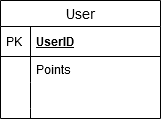

The diagram above was exported from draw.io. Its source (the exported page's mxGraphModel, read from the mxfile embedded in the PNG):
<mxGraphModel dx="868" dy="479" grid="1" gridSize="10" guides="1" tooltips="1" connect="1" arrows="1" fold="1" page="1" pageScale="1" pageWidth="827" pageHeight="1169" math="0" shadow="0">
  <root>
    <mxCell id="0" />
    <mxCell id="1" parent="0" />
    <mxCell id="0iRN_kXQFYF2n278RrhP-1" value="User" style="swimlane;fontStyle=0;childLayout=stackLayout;horizontal=1;startSize=26;horizontalStack=0;resizeParent=1;resizeParentMax=0;resizeLast=0;collapsible=1;marginBottom=0;align=center;fontSize=14;" parent="1" vertex="1">
      <mxGeometry x="330" y="160" width="160" height="118" as="geometry">
        <mxRectangle x="330" y="160" width="60" height="26" as="alternateBounds" />
      </mxGeometry>
    </mxCell>
    <mxCell id="0iRN_kXQFYF2n278RrhP-2" value="UserID" style="shape=partialRectangle;top=0;left=0;right=0;bottom=1;align=left;verticalAlign=middle;fillColor=none;spacingLeft=34;spacingRight=4;overflow=hidden;rotatable=0;points=[[0,0.5],[1,0.5]];portConstraint=eastwest;dropTarget=0;fontStyle=5;fontSize=12;" parent="0iRN_kXQFYF2n278RrhP-1" vertex="1">
      <mxGeometry y="26" width="160" height="30" as="geometry" />
    </mxCell>
    <mxCell id="0iRN_kXQFYF2n278RrhP-3" value="PK" style="shape=partialRectangle;top=0;left=0;bottom=0;fillColor=none;align=left;verticalAlign=middle;spacingLeft=4;spacingRight=4;overflow=hidden;rotatable=0;points=[];portConstraint=eastwest;part=1;fontSize=12;" parent="0iRN_kXQFYF2n278RrhP-2" vertex="1" connectable="0">
      <mxGeometry width="30" height="30" as="geometry" />
    </mxCell>
    <mxCell id="0iRN_kXQFYF2n278RrhP-4" value="Points" style="shape=partialRectangle;top=0;left=0;right=0;bottom=0;align=left;verticalAlign=top;fillColor=none;spacingLeft=34;spacingRight=4;overflow=hidden;rotatable=0;points=[[0,0.5],[1,0.5]];portConstraint=eastwest;dropTarget=0;fontSize=12;" parent="0iRN_kXQFYF2n278RrhP-1" vertex="1">
      <mxGeometry y="56" width="160" height="26" as="geometry" />
    </mxCell>
    <mxCell id="0iRN_kXQFYF2n278RrhP-5" value="" style="shape=partialRectangle;top=0;left=0;bottom=0;fillColor=none;align=left;verticalAlign=top;spacingLeft=4;spacingRight=4;overflow=hidden;rotatable=0;points=[];portConstraint=eastwest;part=1;fontSize=12;" parent="0iRN_kXQFYF2n278RrhP-4" vertex="1" connectable="0">
      <mxGeometry width="30" height="26" as="geometry" />
    </mxCell>
    <mxCell id="0iRN_kXQFYF2n278RrhP-6" value="" style="shape=partialRectangle;top=0;left=0;right=0;bottom=0;align=left;verticalAlign=top;fillColor=none;spacingLeft=34;spacingRight=4;overflow=hidden;rotatable=0;points=[[0,0.5],[1,0.5]];portConstraint=eastwest;dropTarget=0;fontSize=12;" parent="0iRN_kXQFYF2n278RrhP-1" vertex="1">
      <mxGeometry y="82" width="160" height="26" as="geometry" />
    </mxCell>
    <mxCell id="0iRN_kXQFYF2n278RrhP-7" value="" style="shape=partialRectangle;top=0;left=0;bottom=0;fillColor=none;align=left;verticalAlign=top;spacingLeft=4;spacingRight=4;overflow=hidden;rotatable=0;points=[];portConstraint=eastwest;part=1;fontSize=12;" parent="0iRN_kXQFYF2n278RrhP-6" vertex="1" connectable="0">
      <mxGeometry width="30" height="26" as="geometry" />
    </mxCell>
    <mxCell id="0iRN_kXQFYF2n278RrhP-10" value="" style="shape=partialRectangle;top=0;left=0;right=0;bottom=0;align=left;verticalAlign=top;fillColor=none;spacingLeft=34;spacingRight=4;overflow=hidden;rotatable=0;points=[[0,0.5],[1,0.5]];portConstraint=eastwest;dropTarget=0;fontSize=12;" parent="0iRN_kXQFYF2n278RrhP-1" vertex="1">
      <mxGeometry y="108" width="160" height="10" as="geometry" />
    </mxCell>
    <mxCell id="0iRN_kXQFYF2n278RrhP-11" value="" style="shape=partialRectangle;top=0;left=0;bottom=0;fillColor=none;align=left;verticalAlign=top;spacingLeft=4;spacingRight=4;overflow=hidden;rotatable=0;points=[];portConstraint=eastwest;part=1;fontSize=12;" parent="0iRN_kXQFYF2n278RrhP-10" vertex="1" connectable="0">
      <mxGeometry width="30" height="10" as="geometry" />
    </mxCell>
  </root>
</mxGraphModel>